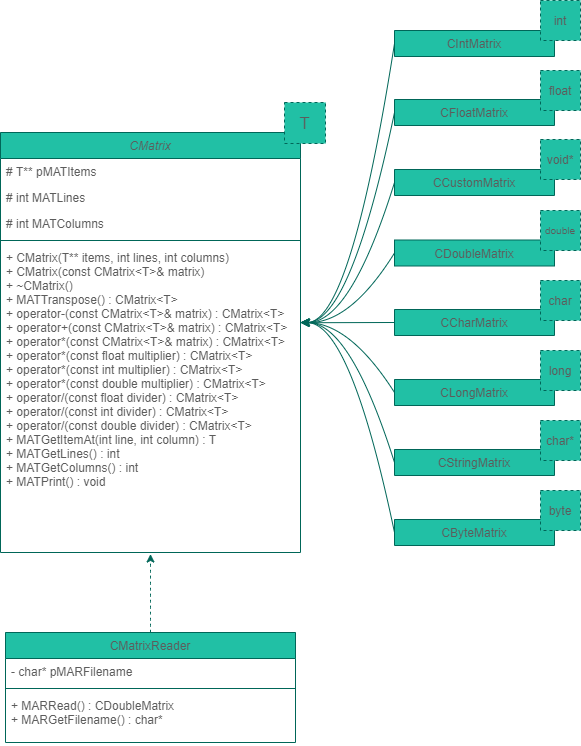

The diagram above was exported from draw.io. Its source (the exported page's mxGraphModel, read from the mxfile embedded in the PNG):
<mxGraphModel dx="677" dy="435" grid="1" gridSize="10" guides="1" tooltips="1" connect="1" arrows="1" fold="1" page="1" pageScale="1" pageWidth="827" pageHeight="1169" math="0" shadow="0">
  <root>
    <mxCell id="WIyWlLk6GJQsqaUBKTNV-0" />
    <mxCell id="WIyWlLk6GJQsqaUBKTNV-1" parent="WIyWlLk6GJQsqaUBKTNV-0" />
    <mxCell id="zkfFHV4jXpPFQw0GAbJ--0" value="CMatrix&#10;" style="swimlane;fontStyle=2;align=center;verticalAlign=top;childLayout=stackLayout;horizontal=1;startSize=26;horizontalStack=0;resizeParent=1;resizeLast=0;collapsible=1;marginBottom=0;shadow=0;strokeWidth=1;fillColor=#21C0A5;strokeColor=#006658;fontColor=#5C5C5C;" parent="WIyWlLk6GJQsqaUBKTNV-1" vertex="1">
      <mxGeometry x="130" y="220" width="300" height="420" as="geometry">
        <mxRectangle x="230" y="140" width="160" height="26" as="alternateBounds" />
      </mxGeometry>
    </mxCell>
    <mxCell id="zkfFHV4jXpPFQw0GAbJ--1" value="# T** pMATItems" style="text;align=left;verticalAlign=top;spacingLeft=4;spacingRight=4;overflow=hidden;rotatable=0;points=[[0,0.5],[1,0.5]];portConstraint=eastwest;fontColor=#5C5C5C;" parent="zkfFHV4jXpPFQw0GAbJ--0" vertex="1">
      <mxGeometry y="26" width="300" height="26" as="geometry" />
    </mxCell>
    <mxCell id="zkfFHV4jXpPFQw0GAbJ--2" value="# int MATLines" style="text;align=left;verticalAlign=top;spacingLeft=4;spacingRight=4;overflow=hidden;rotatable=0;points=[[0,0.5],[1,0.5]];portConstraint=eastwest;shadow=0;html=0;fontColor=#5C5C5C;" parent="zkfFHV4jXpPFQw0GAbJ--0" vertex="1">
      <mxGeometry y="52" width="300" height="26" as="geometry" />
    </mxCell>
    <mxCell id="zkfFHV4jXpPFQw0GAbJ--3" value="# int MATColumns&#10;" style="text;align=left;verticalAlign=top;spacingLeft=4;spacingRight=4;overflow=hidden;rotatable=0;points=[[0,0.5],[1,0.5]];portConstraint=eastwest;shadow=0;html=0;fontColor=#5C5C5C;" parent="zkfFHV4jXpPFQw0GAbJ--0" vertex="1">
      <mxGeometry y="78" width="300" height="26" as="geometry" />
    </mxCell>
    <mxCell id="zkfFHV4jXpPFQw0GAbJ--4" value="" style="line;html=1;strokeWidth=1;align=left;verticalAlign=middle;spacingTop=-1;spacingLeft=3;spacingRight=3;rotatable=0;labelPosition=right;points=[];portConstraint=eastwest;fillColor=#21C0A5;strokeColor=#006658;fontColor=#5C5C5C;" parent="zkfFHV4jXpPFQw0GAbJ--0" vertex="1">
      <mxGeometry y="104" width="300" height="8" as="geometry" />
    </mxCell>
    <mxCell id="zkfFHV4jXpPFQw0GAbJ--5" value="+ CMatrix(T** items, int lines, int columns)&#10;+ CMatrix(const CMatrix&lt;T&gt;&amp; matrix)&#10;+ ~CMatrix()&#10;+ MATTranspose() : CMatrix&lt;T&gt;&#10;+ operator-(const CMatrix&lt;T&gt;&amp; matrix) : CMatrix&lt;T&gt;&#10;+ operator+(const CMatrix&lt;T&gt;&amp; matrix) : CMatrix&lt;T&gt;&#10;+ operator*(const CMatrix&lt;T&gt;&amp; matrix) : CMatrix&lt;T&gt;&#10;+ operator*(const float multiplier) : CMatrix&lt;T&gt;&#10;+ operator*(const int multiplier) : CMatrix&lt;T&gt;&#10;+ operator*(const double multiplier) : CMatrix&lt;T&gt;&#10;+ operator/(const float divider) : CMatrix&lt;T&gt;&#10;+ operator/(const int divider) : CMatrix&lt;T&gt;&#10;+ operator/(const double divider) : CMatrix&lt;T&gt;&#10;+ MATGetItemAt(int line, int column) : T&#10;+ MATGetLines() : int&#10;+ MATGetColumns() : int&#10;+ MATPrint() : void&#10;" style="text;align=left;verticalAlign=top;spacingLeft=4;spacingRight=4;overflow=hidden;rotatable=0;points=[[0,0.5],[1,0.5]];portConstraint=eastwest;fontColor=#5C5C5C;" parent="zkfFHV4jXpPFQw0GAbJ--0" vertex="1">
      <mxGeometry y="112" width="300" height="308" as="geometry" />
    </mxCell>
    <mxCell id="zkfFHV4jXpPFQw0GAbJ--6" value="CIntMatrix" style="swimlane;fontStyle=0;align=center;verticalAlign=top;childLayout=stackLayout;horizontal=1;startSize=26;horizontalStack=0;resizeParent=1;resizeLast=0;collapsible=1;marginBottom=0;shadow=0;strokeWidth=1;fillColor=#21C0A5;strokeColor=#006658;fontColor=#5C5C5C;" parent="WIyWlLk6GJQsqaUBKTNV-1" vertex="1" collapsed="1">
      <mxGeometry x="524" y="118" width="160" height="26" as="geometry">
        <mxRectangle x="414" width="160" height="49" as="alternateBounds" />
      </mxGeometry>
    </mxCell>
    <mxCell id="aarFeS86kZlc1j655PMt-0" value="CFloatMatrix&#10;" style="swimlane;fontStyle=0;align=center;verticalAlign=top;childLayout=stackLayout;horizontal=1;startSize=26;horizontalStack=0;resizeParent=1;resizeLast=0;collapsible=1;marginBottom=0;shadow=0;strokeWidth=1;fillColor=#21C0A5;strokeColor=#006658;fontColor=#5C5C5C;" vertex="1" collapsed="1" parent="WIyWlLk6GJQsqaUBKTNV-1">
      <mxGeometry x="524" y="187" width="160" height="26" as="geometry">
        <mxRectangle x="414" y="60" width="160" height="49" as="alternateBounds" />
      </mxGeometry>
    </mxCell>
    <mxCell id="aarFeS86kZlc1j655PMt-1" value="CDoubleMatrix" style="swimlane;fontStyle=0;align=center;verticalAlign=top;childLayout=stackLayout;horizontal=1;startSize=26;horizontalStack=0;resizeParent=1;resizeLast=0;collapsible=1;marginBottom=0;shadow=0;strokeWidth=1;fillColor=#21C0A5;strokeColor=#006658;fontColor=#5C5C5C;" vertex="1" collapsed="1" parent="WIyWlLk6GJQsqaUBKTNV-1">
      <mxGeometry x="524" y="327.5" width="160" height="26" as="geometry">
        <mxRectangle x="414" y="200.5" width="160" height="49" as="alternateBounds" />
      </mxGeometry>
    </mxCell>
    <mxCell id="aarFeS86kZlc1j655PMt-2" value="CLongMatrix" style="swimlane;fontStyle=0;align=center;verticalAlign=top;childLayout=stackLayout;horizontal=1;startSize=26;horizontalStack=0;resizeParent=1;resizeLast=0;collapsible=1;marginBottom=0;shadow=0;strokeWidth=1;fillColor=#21C0A5;strokeColor=#006658;fontColor=#5C5C5C;" vertex="1" collapsed="1" parent="WIyWlLk6GJQsqaUBKTNV-1">
      <mxGeometry x="524" y="467" width="160" height="26" as="geometry">
        <mxRectangle x="414" y="340" width="160" height="49" as="alternateBounds" />
      </mxGeometry>
    </mxCell>
    <mxCell id="aarFeS86kZlc1j655PMt-3" value="CByteMatrix" style="swimlane;fontStyle=0;align=center;verticalAlign=top;childLayout=stackLayout;horizontal=1;startSize=26;horizontalStack=0;resizeParent=1;resizeLast=0;collapsible=1;marginBottom=0;shadow=0;strokeWidth=1;fillColor=#21C0A5;strokeColor=#006658;fontColor=#5C5C5C;" vertex="1" collapsed="1" parent="WIyWlLk6GJQsqaUBKTNV-1">
      <mxGeometry x="524" y="607" width="160" height="26" as="geometry">
        <mxRectangle x="414" y="480" width="160" height="49" as="alternateBounds" />
      </mxGeometry>
    </mxCell>
    <mxCell id="aarFeS86kZlc1j655PMt-4" value="CCharMatrix" style="swimlane;fontStyle=0;align=center;verticalAlign=top;childLayout=stackLayout;horizontal=1;startSize=26;horizontalStack=0;resizeParent=1;resizeLast=0;collapsible=1;marginBottom=0;shadow=0;strokeWidth=1;fillColor=#21C0A5;strokeColor=#006658;fontColor=#5C5C5C;" vertex="1" collapsed="1" parent="WIyWlLk6GJQsqaUBKTNV-1">
      <mxGeometry x="524" y="397" width="160" height="26" as="geometry">
        <mxRectangle x="414" y="270" width="160" height="49" as="alternateBounds" />
      </mxGeometry>
    </mxCell>
    <mxCell id="aarFeS86kZlc1j655PMt-5" value="CStringMatrix" style="swimlane;fontStyle=0;align=center;verticalAlign=top;childLayout=stackLayout;horizontal=1;startSize=26;horizontalStack=0;resizeParent=1;resizeLast=0;collapsible=1;marginBottom=0;shadow=0;strokeWidth=1;fillColor=#21C0A5;strokeColor=#006658;fontColor=#5C5C5C;" vertex="1" collapsed="1" parent="WIyWlLk6GJQsqaUBKTNV-1">
      <mxGeometry x="524" y="537" width="160" height="26" as="geometry">
        <mxRectangle x="414" y="410" width="160" height="49" as="alternateBounds" />
      </mxGeometry>
    </mxCell>
    <mxCell id="aarFeS86kZlc1j655PMt-6" value="CCustomMatrix" style="swimlane;fontStyle=0;align=center;verticalAlign=top;childLayout=stackLayout;horizontal=1;startSize=26;horizontalStack=0;resizeParent=1;resizeLast=0;collapsible=1;marginBottom=0;shadow=0;strokeWidth=1;fillColor=#21C0A5;strokeColor=#006658;fontColor=#5C5C5C;" vertex="1" collapsed="1" parent="WIyWlLk6GJQsqaUBKTNV-1">
      <mxGeometry x="524" y="257" width="160" height="26" as="geometry">
        <mxRectangle x="414" y="130" width="160" height="49" as="alternateBounds" />
      </mxGeometry>
    </mxCell>
    <mxCell id="aarFeS86kZlc1j655PMt-7" value="" style="endArrow=classic;html=1;entryX=1.002;entryY=0.253;entryDx=0;entryDy=0;exitX=0;exitY=0.5;exitDx=0;exitDy=0;entryPerimeter=0;strokeColor=#006658;fontColor=#5C5C5C;curved=1;" edge="1" parent="WIyWlLk6GJQsqaUBKTNV-1" source="aarFeS86kZlc1j655PMt-3" target="zkfFHV4jXpPFQw0GAbJ--5">
      <mxGeometry width="50" height="50" relative="1" as="geometry">
        <mxPoint x="500" y="520" as="sourcePoint" />
        <mxPoint x="550" y="470" as="targetPoint" />
        <Array as="points">
          <mxPoint x="480" y="411" />
        </Array>
      </mxGeometry>
    </mxCell>
    <mxCell id="aarFeS86kZlc1j655PMt-8" value="" style="endArrow=classic;html=1;entryX=1.004;entryY=0.253;entryDx=0;entryDy=0;exitX=0;exitY=0.5;exitDx=0;exitDy=0;entryPerimeter=0;strokeColor=#006658;fontColor=#5C5C5C;curved=1;" edge="1" parent="WIyWlLk6GJQsqaUBKTNV-1" source="aarFeS86kZlc1j655PMt-5" target="zkfFHV4jXpPFQw0GAbJ--5">
      <mxGeometry width="50" height="50" relative="1" as="geometry">
        <mxPoint x="500" y="520" as="sourcePoint" />
        <mxPoint x="550" y="470" as="targetPoint" />
        <Array as="points">
          <mxPoint x="480" y="411" />
        </Array>
      </mxGeometry>
    </mxCell>
    <mxCell id="aarFeS86kZlc1j655PMt-9" value="" style="endArrow=classic;html=1;entryX=1.003;entryY=0.253;entryDx=0;entryDy=0;exitX=0;exitY=0.5;exitDx=0;exitDy=0;entryPerimeter=0;strokeColor=#006658;fontColor=#5C5C5C;curved=1;" edge="1" parent="WIyWlLk6GJQsqaUBKTNV-1" source="aarFeS86kZlc1j655PMt-1" target="zkfFHV4jXpPFQw0GAbJ--5">
      <mxGeometry width="50" height="50" relative="1" as="geometry">
        <mxPoint x="500" y="520" as="sourcePoint" />
        <mxPoint x="550" y="470" as="targetPoint" />
        <Array as="points">
          <mxPoint x="480" y="411" />
        </Array>
      </mxGeometry>
    </mxCell>
    <mxCell id="aarFeS86kZlc1j655PMt-10" value="" style="endArrow=classic;html=1;exitX=0;exitY=0.5;exitDx=0;exitDy=0;strokeColor=#006658;fontColor=#5C5C5C;curved=1;" edge="1" parent="WIyWlLk6GJQsqaUBKTNV-1" source="aarFeS86kZlc1j655PMt-6">
      <mxGeometry width="50" height="50" relative="1" as="geometry">
        <mxPoint x="500" y="520" as="sourcePoint" />
        <mxPoint x="430" y="410" as="targetPoint" />
        <Array as="points">
          <mxPoint x="480" y="411" />
        </Array>
      </mxGeometry>
    </mxCell>
    <mxCell id="aarFeS86kZlc1j655PMt-11" value="" style="endArrow=classic;html=1;exitX=0;exitY=0.5;exitDx=0;exitDy=0;strokeColor=#006658;fontColor=#5C5C5C;curved=1;" edge="1" parent="WIyWlLk6GJQsqaUBKTNV-1" source="aarFeS86kZlc1j655PMt-0">
      <mxGeometry width="50" height="50" relative="1" as="geometry">
        <mxPoint x="500" y="520" as="sourcePoint" />
        <mxPoint x="430" y="410" as="targetPoint" />
        <Array as="points">
          <mxPoint x="480" y="410" />
        </Array>
      </mxGeometry>
    </mxCell>
    <mxCell id="aarFeS86kZlc1j655PMt-12" value="" style="endArrow=classic;html=1;entryX=1;entryY=0.253;entryDx=0;entryDy=0;exitX=0;exitY=0.5;exitDx=0;exitDy=0;entryPerimeter=0;strokeColor=#006658;fontColor=#5C5C5C;curved=1;" edge="1" parent="WIyWlLk6GJQsqaUBKTNV-1" source="zkfFHV4jXpPFQw0GAbJ--6" target="zkfFHV4jXpPFQw0GAbJ--5">
      <mxGeometry width="50" height="50" relative="1" as="geometry">
        <mxPoint x="500" y="520" as="sourcePoint" />
        <mxPoint x="550" y="470" as="targetPoint" />
        <Array as="points">
          <mxPoint x="480" y="411" />
        </Array>
      </mxGeometry>
    </mxCell>
    <mxCell id="aarFeS86kZlc1j655PMt-13" value="" style="endArrow=classic;html=1;entryX=1;entryY=0.254;entryDx=0;entryDy=0;exitX=0;exitY=0.5;exitDx=0;exitDy=0;entryPerimeter=0;strokeColor=#006658;fontColor=#5C5C5C;curved=1;" edge="1" parent="WIyWlLk6GJQsqaUBKTNV-1" source="aarFeS86kZlc1j655PMt-4" target="zkfFHV4jXpPFQw0GAbJ--5">
      <mxGeometry width="50" height="50" relative="1" as="geometry">
        <mxPoint x="500" y="520" as="sourcePoint" />
        <mxPoint x="550" y="470" as="targetPoint" />
      </mxGeometry>
    </mxCell>
    <mxCell id="aarFeS86kZlc1j655PMt-14" value="" style="endArrow=classic;html=1;entryX=1.003;entryY=0.253;entryDx=0;entryDy=0;exitX=0;exitY=0.5;exitDx=0;exitDy=0;entryPerimeter=0;strokeColor=#006658;fontColor=#5C5C5C;curved=1;" edge="1" parent="WIyWlLk6GJQsqaUBKTNV-1" source="aarFeS86kZlc1j655PMt-2" target="zkfFHV4jXpPFQw0GAbJ--5">
      <mxGeometry width="50" height="50" relative="1" as="geometry">
        <mxPoint x="520" y="480" as="sourcePoint" />
        <mxPoint x="420" y="420" as="targetPoint" />
        <Array as="points">
          <mxPoint x="480" y="411" />
        </Array>
      </mxGeometry>
    </mxCell>
    <mxCell id="aarFeS86kZlc1j655PMt-15" value="T" style="whiteSpace=wrap;html=1;aspect=fixed;dashed=1;fontSize=17;fillColor=#21C0A5;strokeColor=#006658;fontColor=#5C5C5C;" vertex="1" parent="WIyWlLk6GJQsqaUBKTNV-1">
      <mxGeometry x="414" y="190" width="41" height="41" as="geometry" />
    </mxCell>
    <mxCell id="aarFeS86kZlc1j655PMt-16" value="int" style="whiteSpace=wrap;html=1;aspect=fixed;dashed=1;fillColor=#21C0A5;strokeColor=#006658;fontColor=#5C5C5C;" vertex="1" parent="WIyWlLk6GJQsqaUBKTNV-1">
      <mxGeometry x="670" y="88" width="40" height="40" as="geometry" />
    </mxCell>
    <mxCell id="aarFeS86kZlc1j655PMt-17" value="float" style="whiteSpace=wrap;html=1;aspect=fixed;dashed=1;fillColor=#21C0A5;strokeColor=#006658;fontColor=#5C5C5C;" vertex="1" parent="WIyWlLk6GJQsqaUBKTNV-1">
      <mxGeometry x="670" y="158" width="40" height="40" as="geometry" />
    </mxCell>
    <mxCell id="aarFeS86kZlc1j655PMt-18" value="void*" style="whiteSpace=wrap;html=1;aspect=fixed;dashed=1;fillColor=#21C0A5;strokeColor=#006658;fontColor=#5C5C5C;" vertex="1" parent="WIyWlLk6GJQsqaUBKTNV-1">
      <mxGeometry x="670" y="227" width="40" height="40" as="geometry" />
    </mxCell>
    <mxCell id="aarFeS86kZlc1j655PMt-19" value="double" style="whiteSpace=wrap;html=1;aspect=fixed;dashed=1;fontSize=10;fillColor=#21C0A5;strokeColor=#006658;fontColor=#5C5C5C;" vertex="1" parent="WIyWlLk6GJQsqaUBKTNV-1">
      <mxGeometry x="670" y="298" width="40" height="40" as="geometry" />
    </mxCell>
    <mxCell id="aarFeS86kZlc1j655PMt-20" value="char" style="whiteSpace=wrap;html=1;aspect=fixed;dashed=1;fillColor=#21C0A5;strokeColor=#006658;fontColor=#5C5C5C;" vertex="1" parent="WIyWlLk6GJQsqaUBKTNV-1">
      <mxGeometry x="670" y="368" width="40" height="40" as="geometry" />
    </mxCell>
    <mxCell id="aarFeS86kZlc1j655PMt-21" value="long" style="whiteSpace=wrap;html=1;aspect=fixed;dashed=1;fillColor=#21C0A5;strokeColor=#006658;fontColor=#5C5C5C;" vertex="1" parent="WIyWlLk6GJQsqaUBKTNV-1">
      <mxGeometry x="670" y="438" width="40" height="40" as="geometry" />
    </mxCell>
    <mxCell id="aarFeS86kZlc1j655PMt-22" value="char*" style="whiteSpace=wrap;html=1;aspect=fixed;dashed=1;fillColor=#21C0A5;strokeColor=#006658;fontColor=#5C5C5C;" vertex="1" parent="WIyWlLk6GJQsqaUBKTNV-1">
      <mxGeometry x="670" y="508" width="40" height="40" as="geometry" />
    </mxCell>
    <mxCell id="aarFeS86kZlc1j655PMt-23" value="byte" style="whiteSpace=wrap;html=1;aspect=fixed;dashed=1;fillColor=#21C0A5;strokeColor=#006658;fontColor=#5C5C5C;" vertex="1" parent="WIyWlLk6GJQsqaUBKTNV-1">
      <mxGeometry x="670" y="578" width="40" height="40" as="geometry" />
    </mxCell>
    <mxCell id="aarFeS86kZlc1j655PMt-25" value="CMatrixReader" style="swimlane;fontStyle=0;align=center;verticalAlign=top;childLayout=stackLayout;horizontal=1;startSize=26;horizontalStack=0;resizeParent=1;resizeLast=0;collapsible=1;marginBottom=0;shadow=0;strokeWidth=1;fillColor=#21C0A5;strokeColor=#006658;fontColor=#5C5C5C;" vertex="1" parent="WIyWlLk6GJQsqaUBKTNV-1">
      <mxGeometry x="135" y="720" width="290" height="110" as="geometry">
        <mxRectangle x="230" y="140" width="160" height="26" as="alternateBounds" />
      </mxGeometry>
    </mxCell>
    <mxCell id="aarFeS86kZlc1j655PMt-26" value="- char* pMARFilename&#10;" style="text;align=left;verticalAlign=top;spacingLeft=4;spacingRight=4;overflow=hidden;rotatable=0;points=[[0,0.5],[1,0.5]];portConstraint=eastwest;fontColor=#5C5C5C;" vertex="1" parent="aarFeS86kZlc1j655PMt-25">
      <mxGeometry y="26" width="290" height="26" as="geometry" />
    </mxCell>
    <mxCell id="aarFeS86kZlc1j655PMt-29" value="" style="line;html=1;strokeWidth=1;align=left;verticalAlign=middle;spacingTop=-1;spacingLeft=3;spacingRight=3;rotatable=0;labelPosition=right;points=[];portConstraint=eastwest;fillColor=#21C0A5;strokeColor=#006658;fontColor=#5C5C5C;" vertex="1" parent="aarFeS86kZlc1j655PMt-25">
      <mxGeometry y="52" width="290" height="8" as="geometry" />
    </mxCell>
    <mxCell id="aarFeS86kZlc1j655PMt-30" value="+ MARRead() : CDoubleMatrix&#10;+ MARGetFilename() : char*" style="text;align=left;verticalAlign=top;spacingLeft=4;spacingRight=4;overflow=hidden;rotatable=0;points=[[0,0.5],[1,0.5]];portConstraint=eastwest;fontColor=#5C5C5C;" vertex="1" parent="aarFeS86kZlc1j655PMt-25">
      <mxGeometry y="60" width="290" height="50" as="geometry" />
    </mxCell>
    <mxCell id="aarFeS86kZlc1j655PMt-32" value="" style="endArrow=classic;html=1;fontSize=17;dashed=1;exitX=0.5;exitY=0;exitDx=0;exitDy=0;entryX=0.5;entryY=1.005;entryDx=0;entryDy=0;entryPerimeter=0;strokeColor=#006658;fontColor=#5C5C5C;curved=1;" edge="1" parent="WIyWlLk6GJQsqaUBKTNV-1" source="aarFeS86kZlc1j655PMt-25" target="zkfFHV4jXpPFQw0GAbJ--5">
      <mxGeometry width="50" height="50" relative="1" as="geometry">
        <mxPoint x="420" y="700" as="sourcePoint" />
        <mxPoint x="270" y="560" as="targetPoint" />
      </mxGeometry>
    </mxCell>
  </root>
</mxGraphModel>